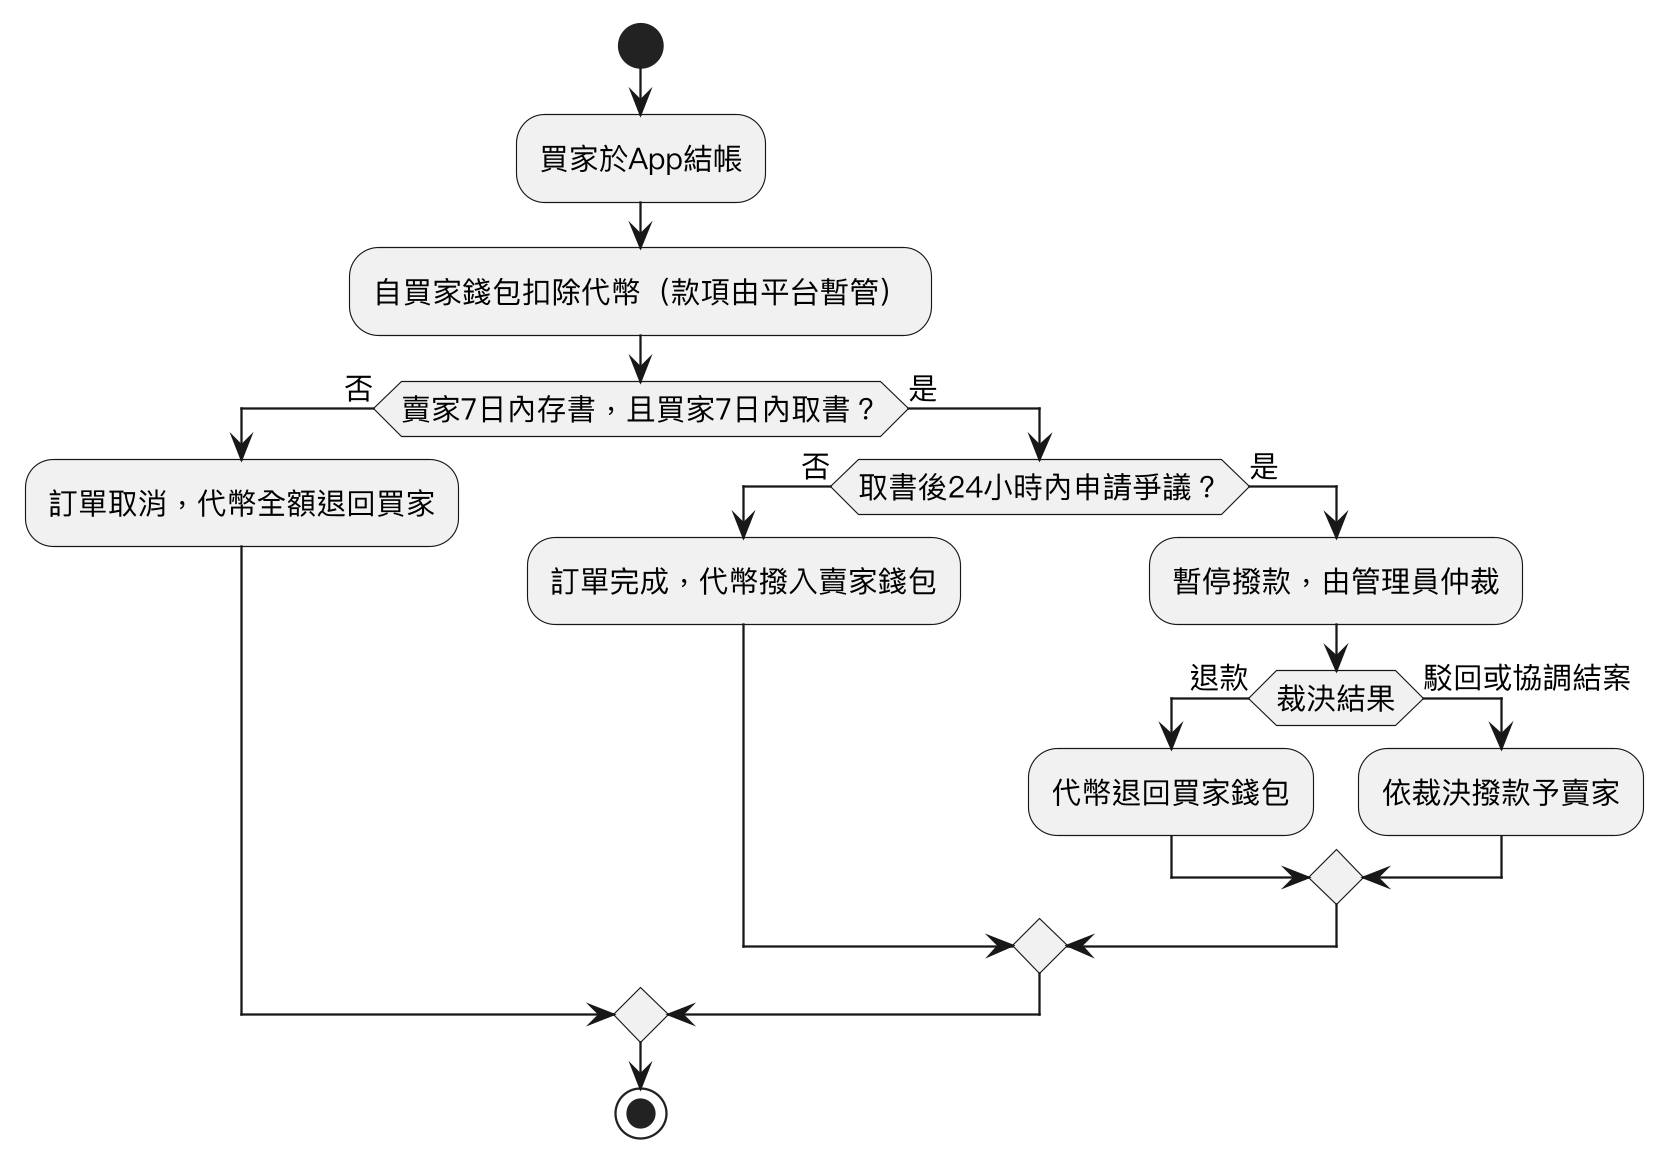

The diagram above was rendered by PlantUML. Its source (embedded in the PNG):
@startuml
skinparam monochrome true
skinparam shadowing false
skinparam dpi 220
skinparam defaultFontName "PingFang TC"
skinparam defaultFontSize 13
start
:買家於App結帳;
:自買家錢包扣除代幣（款項由平台暫管）;
if (賣家7日內存書，且買家7日內取書？) then (否)
  :訂單取消，代幣全額退回買家;
else (是)
  if (取書後24小時內申請爭議？) then (否)
    :訂單完成，代幣撥入賣家錢包;
  else (是)
    :暫停撥款，由管理員仲裁;
    if (裁決結果) then (退款)
      :代幣退回買家錢包;
    else (駁回或協調結案)
      :依裁決撥款予賣家;
    endif
  endif
endif
stop
@enduml